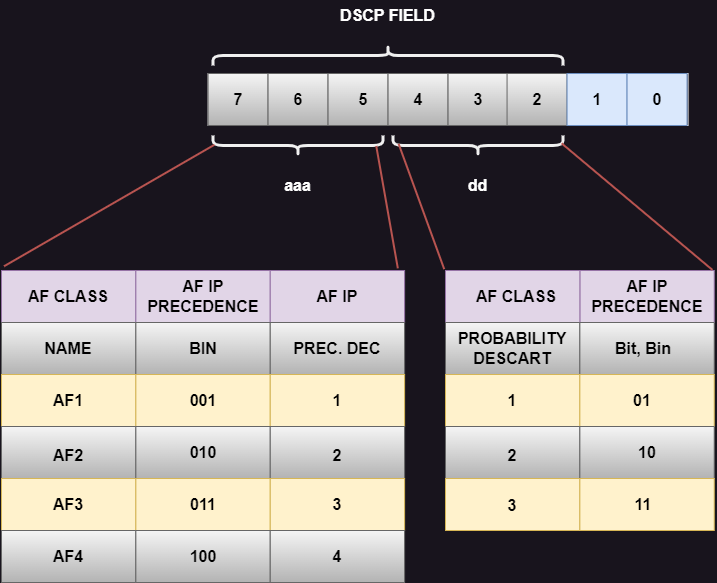

The diagram above was exported from draw.io. Its source (the exported page's mxGraphModel, read from the mxfile embedded in the PNG):
<mxGraphModel dx="1178" dy="790" grid="1" gridSize="10" guides="1" tooltips="1" connect="1" arrows="1" fold="1" page="1" pageScale="1" pageWidth="827" pageHeight="1169" math="0" shadow="0">
  <root>
    <mxCell id="0" />
    <mxCell id="1" parent="0" />
    <mxCell id="y14SEAgiUt3iNXtekEc_-29" value="" style="rounded=0;whiteSpace=wrap;html=1;fillColor=#e1d5e7;strokeColor=#9673a6;" vertex="1" parent="1">
      <mxGeometry x="618.37" y="320" width="134.37" height="52" as="geometry" />
    </mxCell>
    <mxCell id="y14SEAgiUt3iNXtekEc_-28" value="" style="rounded=0;whiteSpace=wrap;html=1;fillColor=#e1d5e7;strokeColor=#9673a6;" vertex="1" parent="1">
      <mxGeometry x="484" y="320" width="134.37" height="52" as="geometry" />
    </mxCell>
    <mxCell id="xud5iXsjGnso0-Vp6BYW-25" value="" style="rounded=0;whiteSpace=wrap;html=1;" parent="1" vertex="1">
      <mxGeometry x="246.55" y="123" width="480" height="52" as="geometry" />
    </mxCell>
    <mxCell id="xud5iXsjGnso0-Vp6BYW-27" value="" style="rounded=0;whiteSpace=wrap;html=1;fillColor=#f5f5f5;strokeColor=#666666;gradientColor=#b3b3b3;fontColor=#000000;" parent="1" vertex="1">
      <mxGeometry x="246.55" y="123" width="60" height="52" as="geometry" />
    </mxCell>
    <mxCell id="xud5iXsjGnso0-Vp6BYW-30" value="7" style="text;html=1;strokeColor=none;fillColor=none;align=center;verticalAlign=middle;whiteSpace=wrap;rounded=0;fontSize=16;fontStyle=1;fontColor=#000000;" parent="1" vertex="1">
      <mxGeometry x="241.55" y="134" width="70" height="30" as="geometry" />
    </mxCell>
    <mxCell id="WSSVNUDpOs4ptSsY72oF-7" value="" style="rounded=0;whiteSpace=wrap;html=1;fillColor=#f5f5f5;strokeColor=#666666;gradientColor=#b3b3b3;fontColor=#000000;" parent="1" vertex="1">
      <mxGeometry x="306.55" y="123" width="60" height="52" as="geometry" />
    </mxCell>
    <mxCell id="WSSVNUDpOs4ptSsY72oF-8" value="" style="rounded=0;whiteSpace=wrap;html=1;fillColor=#f5f5f5;strokeColor=#666666;gradientColor=#b3b3b3;fontColor=#000000;" parent="1" vertex="1">
      <mxGeometry x="366.55" y="123" width="60" height="52" as="geometry" />
    </mxCell>
    <mxCell id="WSSVNUDpOs4ptSsY72oF-9" value="" style="rounded=0;whiteSpace=wrap;html=1;fillColor=#f5f5f5;strokeColor=#666666;gradientColor=#b3b3b3;fontColor=#000000;" parent="1" vertex="1">
      <mxGeometry x="426.55" y="123" width="60" height="52" as="geometry" />
    </mxCell>
    <mxCell id="WSSVNUDpOs4ptSsY72oF-10" value="" style="rounded=0;whiteSpace=wrap;html=1;fillColor=#f5f5f5;strokeColor=#666666;gradientColor=#b3b3b3;fontColor=#000000;" parent="1" vertex="1">
      <mxGeometry x="486.55" y="123" width="60" height="52" as="geometry" />
    </mxCell>
    <mxCell id="WSSVNUDpOs4ptSsY72oF-11" value="" style="rounded=0;whiteSpace=wrap;html=1;fillColor=#f5f5f5;strokeColor=#666666;gradientColor=#b3b3b3;fontColor=#000000;" parent="1" vertex="1">
      <mxGeometry x="545.55" y="123" width="60" height="52" as="geometry" />
    </mxCell>
    <mxCell id="WSSVNUDpOs4ptSsY72oF-12" value="6" style="text;html=1;strokeColor=none;fillColor=none;align=center;verticalAlign=middle;whiteSpace=wrap;rounded=0;fontSize=16;fontStyle=1;fontColor=#000000;" parent="1" vertex="1">
      <mxGeometry x="301.55" y="134" width="70" height="30" as="geometry" />
    </mxCell>
    <mxCell id="WSSVNUDpOs4ptSsY72oF-13" value="5" style="text;html=1;strokeColor=none;fillColor=none;align=center;verticalAlign=middle;whiteSpace=wrap;rounded=0;fontSize=16;fontStyle=1;fontColor=#000000;" parent="1" vertex="1">
      <mxGeometry x="366.55" y="134" width="70" height="30" as="geometry" />
    </mxCell>
    <mxCell id="WSSVNUDpOs4ptSsY72oF-14" value="4" style="text;html=1;strokeColor=none;fillColor=none;align=center;verticalAlign=middle;whiteSpace=wrap;rounded=0;fontSize=16;fontStyle=1;fontColor=#000000;" parent="1" vertex="1">
      <mxGeometry x="421.55" y="134" width="70" height="30" as="geometry" />
    </mxCell>
    <mxCell id="WSSVNUDpOs4ptSsY72oF-15" value="3" style="text;html=1;strokeColor=none;fillColor=none;align=center;verticalAlign=middle;whiteSpace=wrap;rounded=0;fontSize=16;fontStyle=1;fontColor=#000000;" parent="1" vertex="1">
      <mxGeometry x="481.55" y="134" width="70" height="30" as="geometry" />
    </mxCell>
    <mxCell id="WSSVNUDpOs4ptSsY72oF-16" value="2" style="text;html=1;strokeColor=none;fillColor=none;align=center;verticalAlign=middle;whiteSpace=wrap;rounded=0;fontSize=16;fontStyle=1;fontColor=#000000;" parent="1" vertex="1">
      <mxGeometry x="540.55" y="134" width="70" height="30" as="geometry" />
    </mxCell>
    <mxCell id="WSSVNUDpOs4ptSsY72oF-17" value="" style="rounded=0;whiteSpace=wrap;html=1;fillColor=#dae8fc;strokeColor=#6c8ebf;" parent="1" vertex="1">
      <mxGeometry x="605.55" y="123" width="60" height="52" as="geometry" />
    </mxCell>
    <mxCell id="WSSVNUDpOs4ptSsY72oF-18" value="1" style="text;html=1;strokeColor=none;fillColor=none;align=center;verticalAlign=middle;whiteSpace=wrap;rounded=0;fontSize=16;fontStyle=1;fontColor=#000000;" parent="1" vertex="1">
      <mxGeometry x="600.55" y="134" width="70" height="30" as="geometry" />
    </mxCell>
    <mxCell id="WSSVNUDpOs4ptSsY72oF-19" value="" style="rounded=0;whiteSpace=wrap;html=1;fillColor=#dae8fc;strokeColor=#6c8ebf;" parent="1" vertex="1">
      <mxGeometry x="665.55" y="123" width="60" height="52" as="geometry" />
    </mxCell>
    <mxCell id="WSSVNUDpOs4ptSsY72oF-20" value="0" style="text;html=1;strokeColor=none;fillColor=none;align=center;verticalAlign=middle;whiteSpace=wrap;rounded=0;fontSize=16;fontStyle=1;fontColor=#000000;" parent="1" vertex="1">
      <mxGeometry x="660.55" y="134" width="70" height="30" as="geometry" />
    </mxCell>
    <mxCell id="WSSVNUDpOs4ptSsY72oF-25" value="DSCP FIELD" style="text;html=1;strokeColor=none;fillColor=none;align=center;verticalAlign=middle;whiteSpace=wrap;rounded=0;fontSize=16;fontStyle=1;fontColor=#ffffff;" parent="1" vertex="1">
      <mxGeometry x="359.05" y="50" width="135" height="30" as="geometry" />
    </mxCell>
    <mxCell id="WSSVNUDpOs4ptSsY72oF-48" value="aaa" style="text;html=1;strokeColor=none;fillColor=none;align=center;verticalAlign=middle;whiteSpace=wrap;rounded=0;fontSize=16;fontStyle=1;fontColor=#ffffff;" parent="1" vertex="1">
      <mxGeometry x="312.18" y="220" width="48.75" height="30" as="geometry" />
    </mxCell>
    <mxCell id="BCy47IR0d-kxVVgHZzA4-1" value="" style="shape=curlyBracket;whiteSpace=wrap;html=1;rounded=1;labelPosition=left;verticalLabelPosition=middle;align=right;verticalAlign=middle;rotation=90;strokeWidth=3;" parent="1" vertex="1">
      <mxGeometry x="416.55" y="-70" width="20" height="350" as="geometry" />
    </mxCell>
    <mxCell id="BCy47IR0d-kxVVgHZzA4-3" value="" style="shape=curlyBracket;whiteSpace=wrap;html=1;rounded=1;labelPosition=left;verticalLabelPosition=middle;align=right;verticalAlign=middle;rotation=-90;strokeWidth=3;" parent="1" vertex="1">
      <mxGeometry x="326.55" y="110" width="20" height="170" as="geometry" />
    </mxCell>
    <mxCell id="y14SEAgiUt3iNXtekEc_-1" value="" style="shape=curlyBracket;whiteSpace=wrap;html=1;rounded=1;labelPosition=left;verticalLabelPosition=middle;align=right;verticalAlign=middle;rotation=-90;strokeWidth=3;" vertex="1" parent="1">
      <mxGeometry x="506.55" y="110" width="20" height="170" as="geometry" />
    </mxCell>
    <mxCell id="y14SEAgiUt3iNXtekEc_-2" value="dd" style="text;html=1;strokeColor=none;fillColor=none;align=center;verticalAlign=middle;whiteSpace=wrap;rounded=0;fontSize=16;fontStyle=1;fontColor=#ffffff;" vertex="1" parent="1">
      <mxGeometry x="491.55" y="220" width="48.75" height="30" as="geometry" />
    </mxCell>
    <mxCell id="y14SEAgiUt3iNXtekEc_-3" value="" style="rounded=0;whiteSpace=wrap;html=1;fillColor=#e1d5e7;strokeColor=#9673a6;" vertex="1" parent="1">
      <mxGeometry x="40" y="320" width="134.37" height="52" as="geometry" />
    </mxCell>
    <mxCell id="y14SEAgiUt3iNXtekEc_-8" value="AF CLASS" style="text;html=1;strokeColor=none;fillColor=none;align=center;verticalAlign=middle;whiteSpace=wrap;rounded=0;fontSize=16;fontStyle=1;fontColor=#000000;" vertex="1" parent="1">
      <mxGeometry x="62.19" y="331" width="90" height="30" as="geometry" />
    </mxCell>
    <mxCell id="y14SEAgiUt3iNXtekEc_-9" value="" style="rounded=0;whiteSpace=wrap;html=1;fillColor=#e1d5e7;strokeColor=#9673a6;" vertex="1" parent="1">
      <mxGeometry x="174.37" y="320" width="134.37" height="52" as="geometry" />
    </mxCell>
    <mxCell id="y14SEAgiUt3iNXtekEc_-10" value="AF IP PRECEDENCE" style="text;html=1;strokeColor=none;fillColor=none;align=center;verticalAlign=middle;whiteSpace=wrap;rounded=0;fontSize=16;fontStyle=1;fontColor=#000000;" vertex="1" parent="1">
      <mxGeometry x="196.55" y="331" width="90" height="30" as="geometry" />
    </mxCell>
    <mxCell id="y14SEAgiUt3iNXtekEc_-11" value="" style="rounded=0;whiteSpace=wrap;html=1;fillColor=#e1d5e7;strokeColor=#9673a6;" vertex="1" parent="1">
      <mxGeometry x="308.74" y="320" width="134.37" height="52" as="geometry" />
    </mxCell>
    <mxCell id="y14SEAgiUt3iNXtekEc_-12" value="AF IP" style="text;html=1;strokeColor=none;fillColor=none;align=center;verticalAlign=middle;whiteSpace=wrap;rounded=0;fontSize=16;fontStyle=1;fontColor=#000000;" vertex="1" parent="1">
      <mxGeometry x="330.92" y="331" width="90" height="30" as="geometry" />
    </mxCell>
    <mxCell id="y14SEAgiUt3iNXtekEc_-13" value="" style="rounded=0;whiteSpace=wrap;html=1;fillColor=#f5f5f5;strokeColor=#666666;gradientColor=#b3b3b3;fontColor=#000000;" vertex="1" parent="1">
      <mxGeometry x="40" y="372" width="134.37" height="52" as="geometry" />
    </mxCell>
    <mxCell id="y14SEAgiUt3iNXtekEc_-14" value="" style="rounded=0;whiteSpace=wrap;html=1;fillColor=#f5f5f5;strokeColor=#666666;gradientColor=#b3b3b3;fontColor=#000000;" vertex="1" parent="1">
      <mxGeometry x="174.37" y="372" width="134.37" height="52" as="geometry" />
    </mxCell>
    <mxCell id="y14SEAgiUt3iNXtekEc_-15" value="" style="rounded=0;whiteSpace=wrap;html=1;fillColor=#f5f5f5;strokeColor=#666666;gradientColor=#b3b3b3;fontColor=#000000;" vertex="1" parent="1">
      <mxGeometry x="308.74" y="372" width="134.37" height="52" as="geometry" />
    </mxCell>
    <mxCell id="y14SEAgiUt3iNXtekEc_-16" value="" style="rounded=0;whiteSpace=wrap;html=1;fillColor=#fff2cc;strokeColor=#d6b656;" vertex="1" parent="1">
      <mxGeometry x="40" y="424" width="134.37" height="52" as="geometry" />
    </mxCell>
    <mxCell id="y14SEAgiUt3iNXtekEc_-17" value="" style="rounded=0;whiteSpace=wrap;html=1;fillColor=#fff2cc;strokeColor=#d6b656;" vertex="1" parent="1">
      <mxGeometry x="174.37" y="424" width="134.37" height="52" as="geometry" />
    </mxCell>
    <mxCell id="y14SEAgiUt3iNXtekEc_-18" value="" style="rounded=0;whiteSpace=wrap;html=1;fillColor=#fff2cc;strokeColor=#d6b656;" vertex="1" parent="1">
      <mxGeometry x="308.74" y="424" width="134.37" height="52" as="geometry" />
    </mxCell>
    <mxCell id="y14SEAgiUt3iNXtekEc_-19" value="" style="rounded=0;whiteSpace=wrap;html=1;fillColor=#f5f5f5;strokeColor=#666666;gradientColor=#b3b3b3;fontColor=#000000;" vertex="1" parent="1">
      <mxGeometry x="40" y="476" width="134.37" height="52" as="geometry" />
    </mxCell>
    <mxCell id="y14SEAgiUt3iNXtekEc_-20" value="" style="rounded=0;whiteSpace=wrap;html=1;fillColor=#f5f5f5;strokeColor=#666666;gradientColor=#b3b3b3;fontColor=#000000;" vertex="1" parent="1">
      <mxGeometry x="174.37" y="476" width="134.37" height="52" as="geometry" />
    </mxCell>
    <mxCell id="y14SEAgiUt3iNXtekEc_-21" value="" style="rounded=0;whiteSpace=wrap;html=1;fillColor=#f5f5f5;strokeColor=#666666;gradientColor=#b3b3b3;fontColor=#000000;" vertex="1" parent="1">
      <mxGeometry x="308.74" y="476" width="134.37" height="52" as="geometry" />
    </mxCell>
    <mxCell id="y14SEAgiUt3iNXtekEc_-22" value="" style="rounded=0;whiteSpace=wrap;html=1;fillColor=#fff2cc;strokeColor=#d6b656;" vertex="1" parent="1">
      <mxGeometry x="40" y="528" width="134.37" height="52" as="geometry" />
    </mxCell>
    <mxCell id="y14SEAgiUt3iNXtekEc_-23" value="" style="rounded=0;whiteSpace=wrap;html=1;fillColor=#fff2cc;strokeColor=#d6b656;" vertex="1" parent="1">
      <mxGeometry x="174.37" y="528" width="134.37" height="52" as="geometry" />
    </mxCell>
    <mxCell id="y14SEAgiUt3iNXtekEc_-24" value="" style="rounded=0;whiteSpace=wrap;html=1;fillColor=#fff2cc;strokeColor=#d6b656;" vertex="1" parent="1">
      <mxGeometry x="308.74" y="528" width="134.37" height="52" as="geometry" />
    </mxCell>
    <mxCell id="y14SEAgiUt3iNXtekEc_-25" value="AF CLASS" style="text;html=1;strokeColor=none;fillColor=none;align=center;verticalAlign=middle;whiteSpace=wrap;rounded=0;fontSize=16;fontStyle=1;fontColor=#000000;" vertex="1" parent="1">
      <mxGeometry x="510" y="331" width="90" height="30" as="geometry" />
    </mxCell>
    <mxCell id="y14SEAgiUt3iNXtekEc_-26" value="AF IP PRECEDENCE" style="text;html=1;strokeColor=none;fillColor=none;align=center;verticalAlign=middle;whiteSpace=wrap;rounded=0;fontSize=16;fontStyle=1;fontColor=#000000;" vertex="1" parent="1">
      <mxGeometry x="640.55" y="331" width="90" height="30" as="geometry" />
    </mxCell>
    <mxCell id="y14SEAgiUt3iNXtekEc_-31" value="" style="rounded=0;whiteSpace=wrap;html=1;fillColor=#f5f5f5;strokeColor=#666666;gradientColor=#b3b3b3;fontColor=#000000;" vertex="1" parent="1">
      <mxGeometry x="484" y="372" width="134.37" height="52" as="geometry" />
    </mxCell>
    <mxCell id="y14SEAgiUt3iNXtekEc_-32" value="" style="rounded=0;whiteSpace=wrap;html=1;fillColor=#f5f5f5;strokeColor=#666666;gradientColor=#b3b3b3;fontColor=#000000;" vertex="1" parent="1">
      <mxGeometry x="618.37" y="372" width="134.37" height="52" as="geometry" />
    </mxCell>
    <mxCell id="y14SEAgiUt3iNXtekEc_-34" value="" style="rounded=0;whiteSpace=wrap;html=1;fillColor=#fff2cc;strokeColor=#d6b656;" vertex="1" parent="1">
      <mxGeometry x="484" y="424" width="134.37" height="52" as="geometry" />
    </mxCell>
    <mxCell id="y14SEAgiUt3iNXtekEc_-35" value="" style="rounded=0;whiteSpace=wrap;html=1;fillColor=#fff2cc;strokeColor=#d6b656;" vertex="1" parent="1">
      <mxGeometry x="618.37" y="424" width="134.37" height="52" as="geometry" />
    </mxCell>
    <mxCell id="y14SEAgiUt3iNXtekEc_-37" value="" style="rounded=0;whiteSpace=wrap;html=1;fillColor=#f5f5f5;strokeColor=#666666;gradientColor=#b3b3b3;fontColor=#000000;" vertex="1" parent="1">
      <mxGeometry x="484" y="476" width="134.37" height="52" as="geometry" />
    </mxCell>
    <mxCell id="y14SEAgiUt3iNXtekEc_-38" value="" style="rounded=0;whiteSpace=wrap;html=1;fillColor=#f5f5f5;strokeColor=#666666;gradientColor=#b3b3b3;fontColor=#000000;" vertex="1" parent="1">
      <mxGeometry x="618.37" y="476" width="134.37" height="52" as="geometry" />
    </mxCell>
    <mxCell id="y14SEAgiUt3iNXtekEc_-40" value="" style="rounded=0;whiteSpace=wrap;html=1;fillColor=#fff2cc;strokeColor=#d6b656;" vertex="1" parent="1">
      <mxGeometry x="484" y="528" width="134.37" height="52" as="geometry" />
    </mxCell>
    <mxCell id="y14SEAgiUt3iNXtekEc_-41" value="" style="rounded=0;whiteSpace=wrap;html=1;fillColor=#fff2cc;strokeColor=#d6b656;" vertex="1" parent="1">
      <mxGeometry x="618.37" y="528" width="134.37" height="52" as="geometry" />
    </mxCell>
    <mxCell id="y14SEAgiUt3iNXtekEc_-42" value="" style="rounded=0;whiteSpace=wrap;html=1;fillColor=#f5f5f5;strokeColor=#666666;gradientColor=#b3b3b3;fontColor=#000000;" vertex="1" parent="1">
      <mxGeometry x="39.99" y="580" width="134.37" height="52" as="geometry" />
    </mxCell>
    <mxCell id="y14SEAgiUt3iNXtekEc_-43" value="" style="rounded=0;whiteSpace=wrap;html=1;fillColor=#f5f5f5;strokeColor=#666666;gradientColor=#b3b3b3;fontColor=#000000;" vertex="1" parent="1">
      <mxGeometry x="174.36" y="580" width="134.37" height="52" as="geometry" />
    </mxCell>
    <mxCell id="y14SEAgiUt3iNXtekEc_-44" value="" style="rounded=0;whiteSpace=wrap;html=1;fillColor=#f5f5f5;strokeColor=#666666;gradientColor=#b3b3b3;fontColor=#000000;" vertex="1" parent="1">
      <mxGeometry x="308.73" y="580" width="134.37" height="52" as="geometry" />
    </mxCell>
    <mxCell id="y14SEAgiUt3iNXtekEc_-45" value="NAME" style="text;html=1;strokeColor=none;fillColor=none;align=center;verticalAlign=middle;whiteSpace=wrap;rounded=0;fontSize=16;fontStyle=1;fontColor=#000000;" vertex="1" parent="1">
      <mxGeometry x="62.19" y="383" width="90" height="30" as="geometry" />
    </mxCell>
    <mxCell id="y14SEAgiUt3iNXtekEc_-46" value="BIN" style="text;html=1;strokeColor=none;fillColor=none;align=center;verticalAlign=middle;whiteSpace=wrap;rounded=0;fontSize=16;fontStyle=1;fontColor=#000000;" vertex="1" parent="1">
      <mxGeometry x="196.55" y="383" width="90" height="30" as="geometry" />
    </mxCell>
    <mxCell id="y14SEAgiUt3iNXtekEc_-47" value="AF1" style="text;html=1;strokeColor=none;fillColor=none;align=center;verticalAlign=middle;whiteSpace=wrap;rounded=0;fontSize=16;fontStyle=1;fontColor=#000000;" vertex="1" parent="1">
      <mxGeometry x="62.19" y="435" width="90" height="30" as="geometry" />
    </mxCell>
    <mxCell id="y14SEAgiUt3iNXtekEc_-48" value="AF2" style="text;html=1;strokeColor=none;fillColor=none;align=center;verticalAlign=middle;whiteSpace=wrap;rounded=0;fontSize=16;fontStyle=1;fontColor=#000000;" vertex="1" parent="1">
      <mxGeometry x="62.17" y="490" width="90" height="30" as="geometry" />
    </mxCell>
    <mxCell id="y14SEAgiUt3iNXtekEc_-49" value="AF3" style="text;html=1;strokeColor=none;fillColor=none;align=center;verticalAlign=middle;whiteSpace=wrap;rounded=0;fontSize=16;fontStyle=1;fontColor=#000000;" vertex="1" parent="1">
      <mxGeometry x="62.19" y="539" width="90" height="30" as="geometry" />
    </mxCell>
    <mxCell id="y14SEAgiUt3iNXtekEc_-50" value="AF4" style="text;html=1;strokeColor=none;fillColor=none;align=center;verticalAlign=middle;whiteSpace=wrap;rounded=0;fontSize=16;fontStyle=1;fontColor=#000000;" vertex="1" parent="1">
      <mxGeometry x="62.19" y="591" width="90" height="30" as="geometry" />
    </mxCell>
    <mxCell id="y14SEAgiUt3iNXtekEc_-51" value="001" style="text;html=1;strokeColor=none;fillColor=none;align=center;verticalAlign=middle;whiteSpace=wrap;rounded=0;fontSize=16;fontStyle=1;fontColor=#000000;" vertex="1" parent="1">
      <mxGeometry x="196.55" y="435" width="90" height="30" as="geometry" />
    </mxCell>
    <mxCell id="y14SEAgiUt3iNXtekEc_-52" value="010" style="text;html=1;strokeColor=none;fillColor=none;align=center;verticalAlign=middle;whiteSpace=wrap;rounded=0;fontSize=16;fontStyle=1;fontColor=#000000;" vertex="1" parent="1">
      <mxGeometry x="196.55" y="487" width="90" height="30" as="geometry" />
    </mxCell>
    <mxCell id="y14SEAgiUt3iNXtekEc_-53" value="011" style="text;html=1;strokeColor=none;fillColor=none;align=center;verticalAlign=middle;whiteSpace=wrap;rounded=0;fontSize=16;fontStyle=1;fontColor=#000000;" vertex="1" parent="1">
      <mxGeometry x="196.55" y="539" width="90" height="30" as="geometry" />
    </mxCell>
    <mxCell id="y14SEAgiUt3iNXtekEc_-54" value="100" style="text;html=1;strokeColor=none;fillColor=none;align=center;verticalAlign=middle;whiteSpace=wrap;rounded=0;fontSize=16;fontStyle=1;fontColor=#000000;" vertex="1" parent="1">
      <mxGeometry x="196.55" y="591" width="90" height="30" as="geometry" />
    </mxCell>
    <mxCell id="y14SEAgiUt3iNXtekEc_-55" value="PREC. DEC" style="text;html=1;strokeColor=none;fillColor=none;align=center;verticalAlign=middle;whiteSpace=wrap;rounded=0;fontSize=16;fontStyle=1;fontColor=#000000;" vertex="1" parent="1">
      <mxGeometry x="330.92" y="383" width="90" height="30" as="geometry" />
    </mxCell>
    <mxCell id="y14SEAgiUt3iNXtekEc_-56" value="1" style="text;html=1;strokeColor=none;fillColor=none;align=center;verticalAlign=middle;whiteSpace=wrap;rounded=0;fontSize=16;fontStyle=1;fontColor=#000000;" vertex="1" parent="1">
      <mxGeometry x="330.92" y="435" width="90" height="30" as="geometry" />
    </mxCell>
    <mxCell id="y14SEAgiUt3iNXtekEc_-57" value="2" style="text;html=1;strokeColor=none;fillColor=none;align=center;verticalAlign=middle;whiteSpace=wrap;rounded=0;fontSize=16;fontStyle=1;fontColor=#000000;" vertex="1" parent="1">
      <mxGeometry x="330.92" y="490" width="90" height="30" as="geometry" />
    </mxCell>
    <mxCell id="y14SEAgiUt3iNXtekEc_-58" value="3" style="text;html=1;strokeColor=none;fillColor=none;align=center;verticalAlign=middle;whiteSpace=wrap;rounded=0;fontSize=16;fontStyle=1;fontColor=#000000;" vertex="1" parent="1">
      <mxGeometry x="330.92" y="539" width="90" height="30" as="geometry" />
    </mxCell>
    <mxCell id="y14SEAgiUt3iNXtekEc_-59" value="4" style="text;html=1;strokeColor=none;fillColor=none;align=center;verticalAlign=middle;whiteSpace=wrap;rounded=0;fontSize=16;fontStyle=1;fontColor=#000000;" vertex="1" parent="1">
      <mxGeometry x="330.92" y="591" width="90" height="30" as="geometry" />
    </mxCell>
    <mxCell id="y14SEAgiUt3iNXtekEc_-60" value="PROBABILITY DESCART" style="text;html=1;strokeColor=none;fillColor=none;align=center;verticalAlign=middle;whiteSpace=wrap;rounded=0;fontSize=16;fontStyle=1;fontColor=#000000;" vertex="1" parent="1">
      <mxGeometry x="506.18" y="383" width="90" height="30" as="geometry" />
    </mxCell>
    <mxCell id="y14SEAgiUt3iNXtekEc_-61" value="Bit, Bin" style="text;html=1;strokeColor=none;fillColor=none;align=center;verticalAlign=middle;whiteSpace=wrap;rounded=0;fontSize=16;fontStyle=1;fontColor=#000000;" vertex="1" parent="1">
      <mxGeometry x="636.5500000000001" y="383" width="90" height="30" as="geometry" />
    </mxCell>
    <mxCell id="y14SEAgiUt3iNXtekEc_-62" value="1" style="text;html=1;strokeColor=none;fillColor=none;align=center;verticalAlign=middle;whiteSpace=wrap;rounded=0;fontSize=16;fontStyle=1;fontColor=#000000;" vertex="1" parent="1">
      <mxGeometry x="506.18" y="435" width="90" height="30" as="geometry" />
    </mxCell>
    <mxCell id="y14SEAgiUt3iNXtekEc_-63" value="2" style="text;html=1;strokeColor=none;fillColor=none;align=center;verticalAlign=middle;whiteSpace=wrap;rounded=0;fontSize=16;fontStyle=1;fontColor=#000000;" vertex="1" parent="1">
      <mxGeometry x="506.18" y="490" width="90" height="30" as="geometry" />
    </mxCell>
    <mxCell id="y14SEAgiUt3iNXtekEc_-64" value="3" style="text;html=1;strokeColor=none;fillColor=none;align=center;verticalAlign=middle;whiteSpace=wrap;rounded=0;fontSize=16;fontStyle=1;fontColor=#000000;" vertex="1" parent="1">
      <mxGeometry x="506.18" y="540" width="90" height="30" as="geometry" />
    </mxCell>
    <mxCell id="y14SEAgiUt3iNXtekEc_-65" value="01" style="text;html=1;strokeColor=none;fillColor=none;align=center;verticalAlign=middle;whiteSpace=wrap;rounded=0;fontSize=16;fontStyle=1;fontColor=#000000;" vertex="1" parent="1">
      <mxGeometry x="635.5500000000001" y="435" width="90" height="30" as="geometry" />
    </mxCell>
    <mxCell id="y14SEAgiUt3iNXtekEc_-66" value="10" style="text;html=1;strokeColor=none;fillColor=none;align=center;verticalAlign=middle;whiteSpace=wrap;rounded=0;fontSize=16;fontStyle=1;fontColor=#000000;" vertex="1" parent="1">
      <mxGeometry x="640.5500000000001" y="487" width="90" height="30" as="geometry" />
    </mxCell>
    <mxCell id="y14SEAgiUt3iNXtekEc_-67" value="11" style="text;html=1;strokeColor=none;fillColor=none;align=center;verticalAlign=middle;whiteSpace=wrap;rounded=0;fontSize=16;fontStyle=1;fontColor=#000000;" vertex="1" parent="1">
      <mxGeometry x="636.5500000000001" y="539" width="90" height="30" as="geometry" />
    </mxCell>
    <mxCell id="y14SEAgiUt3iNXtekEc_-69" value="" style="line;strokeWidth=2;html=1;fillColor=#f8cecc;strokeColor=#b85450;rotation=-210;" vertex="1" parent="1">
      <mxGeometry x="26.27" y="250" width="243" height="10" as="geometry" />
    </mxCell>
    <mxCell id="y14SEAgiUt3iNXtekEc_-70" value="" style="line;strokeWidth=2;html=1;fillColor=#f8cecc;strokeColor=#b85450;rotation=-100;" vertex="1" parent="1">
      <mxGeometry x="363.43" y="251.66000000000003" width="124.23" height="10" as="geometry" />
    </mxCell>
    <mxCell id="y14SEAgiUt3iNXtekEc_-71" value="" style="line;strokeWidth=2;html=1;fillColor=#f8cecc;strokeColor=#b85450;rotation=-110;" vertex="1" parent="1">
      <mxGeometry x="393.29" y="251" width="133.26" height="10" as="geometry" />
    </mxCell>
    <mxCell id="y14SEAgiUt3iNXtekEc_-72" value="" style="line;strokeWidth=2;html=1;fillColor=#f8cecc;strokeColor=#b85450;rotation=40;" vertex="1" parent="1">
      <mxGeometry x="577.09" y="251.17" width="196.93" height="10" as="geometry" />
    </mxCell>
  </root>
</mxGraphModel>